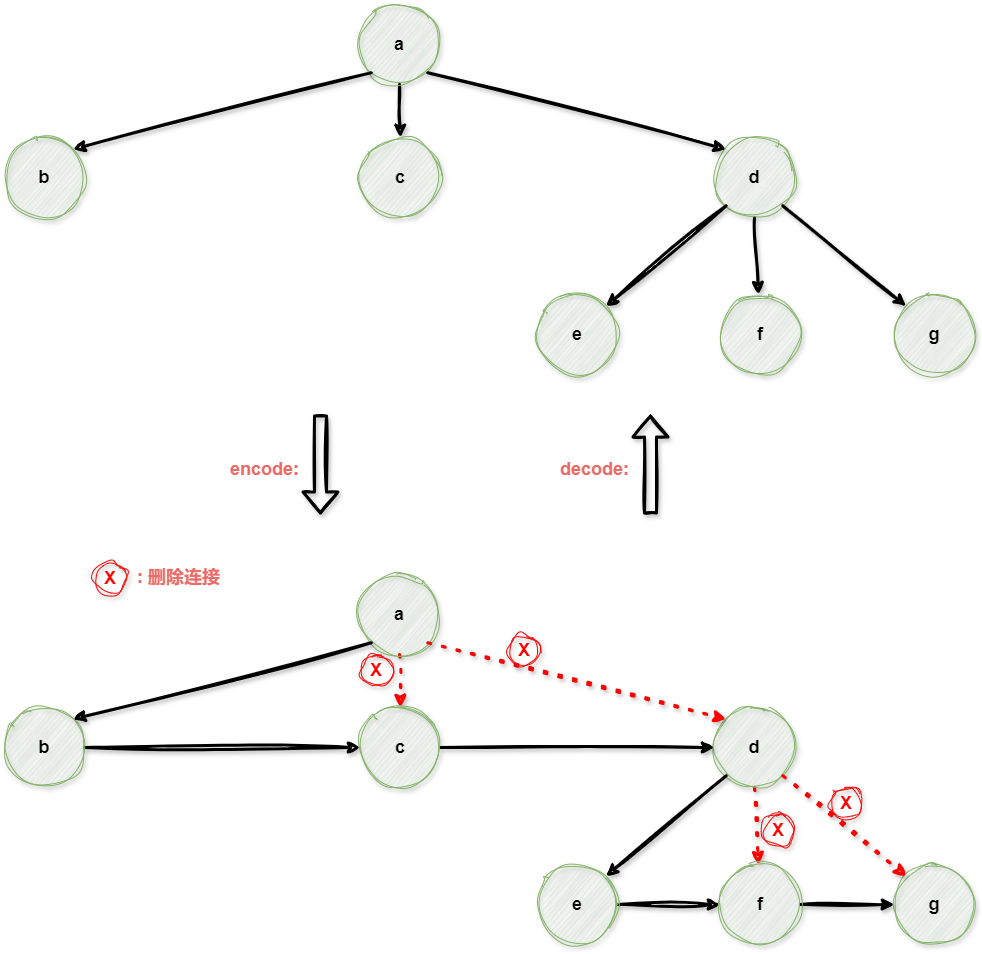

The diagram above was exported from draw.io. Its source (the exported page's mxGraphModel, read from the mxfile embedded in the PNG):
<mxGraphModel dx="1706" dy="1023" grid="1" gridSize="10" guides="1" tooltips="1" connect="1" arrows="1" fold="1" page="1" pageScale="1" pageWidth="1169" pageHeight="1654" math="0" shadow="0">
  <root>
    <mxCell id="0" />
    <mxCell id="1" parent="0" />
    <mxCell id="KpSxp35oR7d2ZCQlxgrC-21" value="" style="shape=flexArrow;endArrow=classic;html=1;rounded=0;shadow=1;labelBackgroundColor=default;sketch=1;fontFamily=Helvetica;fontSize=18;fontColor=default;strokeColor=default;strokeWidth=3;swimlaneLine=0;fontStyle=1" edge="1" parent="1">
      <mxGeometry width="50" height="50" relative="1" as="geometry">
        <mxPoint x="1000" y="1510" as="sourcePoint" />
        <mxPoint x="1000" y="1610" as="targetPoint" />
      </mxGeometry>
    </mxCell>
    <mxCell id="KpSxp35oR7d2ZCQlxgrC-22" value="" style="shape=flexArrow;endArrow=classic;html=1;rounded=0;shadow=1;labelBackgroundColor=default;sketch=1;fontFamily=Helvetica;fontSize=18;fontColor=default;strokeColor=default;strokeWidth=3;swimlaneLine=0;fontStyle=1;tempflowAnimation=0;" edge="1" parent="1">
      <mxGeometry width="50" height="50" relative="1" as="geometry">
        <mxPoint x="1330" y="1610" as="sourcePoint" />
        <mxPoint x="1330" y="1510" as="targetPoint" />
      </mxGeometry>
    </mxCell>
    <mxCell id="KpSxp35oR7d2ZCQlxgrC-23" value="&lt;font color=&quot;#ea6b66&quot; style=&quot;font-size: 18px;&quot;&gt;&lt;span style=&quot;font-size: 18px;&quot;&gt;encode:&lt;/span&gt;&lt;/font&gt;" style="text;html=1;align=right;verticalAlign=middle;resizable=0;points=[];autosize=1;strokeColor=none;fillColor=none;fontSize=18;tempflowAnimation=1;sketch=1;shadow=1;swimlaneLine=0;fontStyle=1" vertex="1" parent="1">
      <mxGeometry x="890.0000000000002" y="1545" width="90" height="40" as="geometry" />
    </mxCell>
    <mxCell id="KpSxp35oR7d2ZCQlxgrC-24" value="&lt;font color=&quot;#ea6b66&quot; style=&quot;font-size: 18px;&quot;&gt;&lt;span style=&quot;font-size: 18px;&quot;&gt;decode:&lt;/span&gt;&lt;/font&gt;" style="text;html=1;align=right;verticalAlign=middle;resizable=0;points=[];autosize=1;strokeColor=none;fillColor=none;fontSize=18;tempflowAnimation=1;sketch=1;shadow=1;swimlaneLine=0;fontStyle=1" vertex="1" parent="1">
      <mxGeometry x="1220" y="1545" width="90" height="40" as="geometry" />
    </mxCell>
    <mxCell id="KpSxp35oR7d2ZCQlxgrC-18" style="edgeStyle=none;rounded=0;sketch=1;jiggle=2;curveFitting=1;orthogonalLoop=1;jettySize=auto;html=1;exitX=0.5;exitY=1;exitDx=0;exitDy=0;entryX=0.5;entryY=0;entryDx=0;entryDy=0;shadow=1;strokeColor=default;strokeWidth=3;align=center;verticalAlign=middle;fontFamily=Helvetica;fontSize=11;fontColor=default;labelBackgroundColor=default;endArrow=classic;fontStyle=1" edge="1" parent="1" source="KpSxp35oR7d2ZCQlxgrC-2" target="KpSxp35oR7d2ZCQlxgrC-16">
      <mxGeometry relative="1" as="geometry" />
    </mxCell>
    <mxCell id="KpSxp35oR7d2ZCQlxgrC-2" value="&lt;span style=&quot;font-size: 18px;&quot;&gt;&lt;span&gt;a&lt;/span&gt;&lt;br style=&quot;font-size: 18px;&quot;&gt;&lt;/span&gt;" style="ellipse;whiteSpace=wrap;html=1;aspect=fixed;fillColor=#d5e8d4;strokeColor=#82b366;fontSize=18;sketch=1;curveFitting=1;jiggle=2;shadow=1;fontStyle=1" vertex="1" parent="1">
      <mxGeometry x="1039" y="1100" width="80" height="80" as="geometry" />
    </mxCell>
    <mxCell id="KpSxp35oR7d2ZCQlxgrC-3" value="&lt;span style=&quot;font-size: 18px;&quot;&gt;&lt;span&gt;b&lt;/span&gt;&lt;br style=&quot;font-size: 18px;&quot;&gt;&lt;/span&gt;" style="ellipse;whiteSpace=wrap;html=1;aspect=fixed;fillColor=#d5e8d4;strokeColor=#82b366;fontSize=18;sketch=1;curveFitting=1;jiggle=2;shadow=1;fontStyle=1" vertex="1" parent="1">
      <mxGeometry x="684" y="1233" width="80" height="80" as="geometry" />
    </mxCell>
    <mxCell id="KpSxp35oR7d2ZCQlxgrC-4" style="rounded=0;orthogonalLoop=1;jettySize=auto;html=1;exitX=0;exitY=1;exitDx=0;exitDy=0;entryX=1;entryY=0;entryDx=0;entryDy=0;strokeWidth=3;sketch=1;curveFitting=1;jiggle=2;shadow=1;fontStyle=1" edge="1" parent="1" source="KpSxp35oR7d2ZCQlxgrC-2" target="KpSxp35oR7d2ZCQlxgrC-3">
      <mxGeometry relative="1" as="geometry" />
    </mxCell>
    <mxCell id="KpSxp35oR7d2ZCQlxgrC-20" style="edgeStyle=none;rounded=0;sketch=1;jiggle=2;curveFitting=1;orthogonalLoop=1;jettySize=auto;html=1;exitX=0.5;exitY=1;exitDx=0;exitDy=0;shadow=1;strokeColor=default;strokeWidth=3;align=center;verticalAlign=middle;fontFamily=Helvetica;fontSize=11;fontColor=default;labelBackgroundColor=default;endArrow=classic;fontStyle=1" edge="1" parent="1" source="KpSxp35oR7d2ZCQlxgrC-5" target="KpSxp35oR7d2ZCQlxgrC-19">
      <mxGeometry relative="1" as="geometry" />
    </mxCell>
    <mxCell id="KpSxp35oR7d2ZCQlxgrC-5" value="&lt;span style=&quot;font-size: 18px;&quot;&gt;&lt;span&gt;d&lt;/span&gt;&lt;br style=&quot;font-size: 18px;&quot;&gt;&lt;/span&gt;" style="ellipse;whiteSpace=wrap;html=1;aspect=fixed;fillColor=#d5e8d4;strokeColor=#82b366;fontSize=18;sketch=1;curveFitting=1;jiggle=2;shadow=1;fontStyle=1" vertex="1" parent="1">
      <mxGeometry x="1394" y="1233" width="80" height="80" as="geometry" />
    </mxCell>
    <mxCell id="KpSxp35oR7d2ZCQlxgrC-6" style="rounded=0;orthogonalLoop=1;jettySize=auto;html=1;exitX=1;exitY=1;exitDx=0;exitDy=0;entryX=0;entryY=0;entryDx=0;entryDy=0;strokeWidth=3;sketch=1;curveFitting=1;jiggle=2;shadow=1;fontStyle=1" edge="1" parent="1" source="KpSxp35oR7d2ZCQlxgrC-2" target="KpSxp35oR7d2ZCQlxgrC-5">
      <mxGeometry relative="1" as="geometry" />
    </mxCell>
    <mxCell id="KpSxp35oR7d2ZCQlxgrC-11" value="&lt;span style=&quot;font-size: 18px;&quot;&gt;&lt;span&gt;e&lt;/span&gt;&lt;br style=&quot;font-size: 18px;&quot;&gt;&lt;/span&gt;" style="ellipse;whiteSpace=wrap;html=1;aspect=fixed;fillColor=#d5e8d4;strokeColor=#82b366;fontSize=18;sketch=1;curveFitting=1;jiggle=2;shadow=1;fontStyle=1" vertex="1" parent="1">
      <mxGeometry x="1217" y="1390" width="80" height="80" as="geometry" />
    </mxCell>
    <mxCell id="KpSxp35oR7d2ZCQlxgrC-12" style="rounded=0;orthogonalLoop=1;jettySize=auto;html=1;exitX=0;exitY=1;exitDx=0;exitDy=0;entryX=1;entryY=0;entryDx=0;entryDy=0;strokeWidth=3;sketch=1;curveFitting=1;jiggle=2;shadow=1;fontStyle=1" edge="1" parent="1" source="KpSxp35oR7d2ZCQlxgrC-5" target="KpSxp35oR7d2ZCQlxgrC-11">
      <mxGeometry relative="1" as="geometry" />
    </mxCell>
    <mxCell id="KpSxp35oR7d2ZCQlxgrC-13" value="&lt;span style=&quot;font-size: 18px;&quot;&gt;&lt;span&gt;g&lt;/span&gt;&lt;br style=&quot;font-size: 18px;&quot;&gt;&lt;/span&gt;" style="ellipse;whiteSpace=wrap;html=1;aspect=fixed;fillColor=#d5e8d4;strokeColor=#82b366;fontSize=18;sketch=1;curveFitting=1;jiggle=2;shadow=1;fontStyle=1" vertex="1" parent="1">
      <mxGeometry x="1574" y="1390" width="80" height="80" as="geometry" />
    </mxCell>
    <mxCell id="KpSxp35oR7d2ZCQlxgrC-14" style="rounded=0;orthogonalLoop=1;jettySize=auto;html=1;exitX=1;exitY=1;exitDx=0;exitDy=0;entryX=0;entryY=0;entryDx=0;entryDy=0;strokeWidth=3;sketch=1;curveFitting=1;jiggle=2;shadow=1;fontStyle=1" edge="1" parent="1" source="KpSxp35oR7d2ZCQlxgrC-5" target="KpSxp35oR7d2ZCQlxgrC-13">
      <mxGeometry relative="1" as="geometry" />
    </mxCell>
    <mxCell id="KpSxp35oR7d2ZCQlxgrC-16" value="&lt;span style=&quot;font-size: 18px;&quot;&gt;&lt;span&gt;c&lt;/span&gt;&lt;br style=&quot;font-size: 18px;&quot;&gt;&lt;/span&gt;" style="ellipse;whiteSpace=wrap;html=1;aspect=fixed;fillColor=#d5e8d4;strokeColor=#82b366;fontSize=18;sketch=1;curveFitting=1;jiggle=2;shadow=1;fontStyle=1" vertex="1" parent="1">
      <mxGeometry x="1040" y="1233" width="80" height="80" as="geometry" />
    </mxCell>
    <mxCell id="KpSxp35oR7d2ZCQlxgrC-19" value="f" style="ellipse;whiteSpace=wrap;html=1;aspect=fixed;fillColor=#d5e8d4;strokeColor=#82b366;fontSize=18;sketch=1;curveFitting=1;jiggle=2;shadow=1;fontStyle=1" vertex="1" parent="1">
      <mxGeometry x="1400" y="1390" width="80" height="80" as="geometry" />
    </mxCell>
    <mxCell id="KpSxp35oR7d2ZCQlxgrC-39" style="edgeStyle=none;rounded=0;sketch=1;jiggle=2;curveFitting=1;orthogonalLoop=1;jettySize=auto;html=1;exitX=0.5;exitY=1;exitDx=0;exitDy=0;entryX=0.5;entryY=0;entryDx=0;entryDy=0;shadow=1;strokeColor=#FF0000;strokeWidth=3;align=center;verticalAlign=middle;fontFamily=Helvetica;fontSize=11;fontColor=default;labelBackgroundColor=default;endArrow=classic;dashed=1;dashPattern=1 4;fontStyle=1" edge="1" source="KpSxp35oR7d2ZCQlxgrC-40" target="KpSxp35oR7d2ZCQlxgrC-50" parent="1">
      <mxGeometry relative="1" as="geometry" />
    </mxCell>
    <mxCell id="KpSxp35oR7d2ZCQlxgrC-40" value="&lt;span style=&quot;font-size: 18px;&quot;&gt;&lt;span&gt;a&lt;/span&gt;&lt;br style=&quot;font-size: 18px;&quot;&gt;&lt;/span&gt;" style="ellipse;whiteSpace=wrap;html=1;aspect=fixed;fillColor=#d5e8d4;strokeColor=#82b366;fontSize=18;sketch=1;curveFitting=1;jiggle=2;shadow=1;fontStyle=1" vertex="1" parent="1">
      <mxGeometry x="1039" y="1670" width="80" height="80" as="geometry" />
    </mxCell>
    <mxCell id="KpSxp35oR7d2ZCQlxgrC-52" style="edgeStyle=none;rounded=0;sketch=1;jiggle=2;curveFitting=1;orthogonalLoop=1;jettySize=auto;html=1;exitX=1;exitY=0.5;exitDx=0;exitDy=0;entryX=0;entryY=0.5;entryDx=0;entryDy=0;shadow=1;strokeColor=default;strokeWidth=3;align=center;verticalAlign=middle;fontFamily=Helvetica;fontSize=11;fontColor=default;labelBackgroundColor=default;endArrow=classic;fontStyle=1" edge="1" parent="1" source="KpSxp35oR7d2ZCQlxgrC-41" target="KpSxp35oR7d2ZCQlxgrC-50">
      <mxGeometry relative="1" as="geometry" />
    </mxCell>
    <mxCell id="KpSxp35oR7d2ZCQlxgrC-41" value="&lt;span style=&quot;font-size: 18px;&quot;&gt;&lt;span&gt;b&lt;/span&gt;&lt;br style=&quot;font-size: 18px;&quot;&gt;&lt;/span&gt;" style="ellipse;whiteSpace=wrap;html=1;aspect=fixed;fillColor=#d5e8d4;strokeColor=#82b366;fontSize=18;sketch=1;curveFitting=1;jiggle=2;shadow=1;fontStyle=1" vertex="1" parent="1">
      <mxGeometry x="684" y="1803" width="80" height="80" as="geometry" />
    </mxCell>
    <mxCell id="KpSxp35oR7d2ZCQlxgrC-42" style="rounded=0;orthogonalLoop=1;jettySize=auto;html=1;exitX=0;exitY=1;exitDx=0;exitDy=0;entryX=1;entryY=0;entryDx=0;entryDy=0;strokeWidth=3;sketch=1;curveFitting=1;jiggle=2;shadow=1;fontStyle=1" edge="1" source="KpSxp35oR7d2ZCQlxgrC-40" target="KpSxp35oR7d2ZCQlxgrC-41" parent="1">
      <mxGeometry relative="1" as="geometry" />
    </mxCell>
    <mxCell id="KpSxp35oR7d2ZCQlxgrC-56" style="edgeStyle=none;rounded=0;sketch=1;jiggle=2;curveFitting=1;orthogonalLoop=1;jettySize=auto;html=1;exitX=0.5;exitY=1;exitDx=0;exitDy=0;shadow=1;strokeColor=#FF0000;strokeWidth=3;align=center;verticalAlign=middle;fontFamily=Helvetica;fontSize=11;fontColor=default;labelBackgroundColor=default;endArrow=classic;dashed=1;dashPattern=1 4;fontStyle=1" edge="1" parent="1" source="KpSxp35oR7d2ZCQlxgrC-44" target="KpSxp35oR7d2ZCQlxgrC-51">
      <mxGeometry relative="1" as="geometry" />
    </mxCell>
    <mxCell id="KpSxp35oR7d2ZCQlxgrC-44" value="&lt;span style=&quot;font-size: 18px;&quot;&gt;&lt;span&gt;d&lt;/span&gt;&lt;br style=&quot;font-size: 18px;&quot;&gt;&lt;/span&gt;" style="ellipse;whiteSpace=wrap;html=1;aspect=fixed;fillColor=#d5e8d4;strokeColor=#82b366;fontSize=18;sketch=1;curveFitting=1;jiggle=2;shadow=1;fontStyle=1" vertex="1" parent="1">
      <mxGeometry x="1394" y="1803" width="80" height="80" as="geometry" />
    </mxCell>
    <mxCell id="KpSxp35oR7d2ZCQlxgrC-45" style="rounded=0;orthogonalLoop=1;jettySize=auto;html=1;exitX=1;exitY=1;exitDx=0;exitDy=0;entryX=0;entryY=0;entryDx=0;entryDy=0;strokeWidth=3;sketch=1;curveFitting=1;jiggle=2;shadow=1;dashed=1;dashPattern=1 4;strokeColor=#FF0000;fontStyle=1" edge="1" source="KpSxp35oR7d2ZCQlxgrC-40" target="KpSxp35oR7d2ZCQlxgrC-44" parent="1">
      <mxGeometry relative="1" as="geometry" />
    </mxCell>
    <mxCell id="KpSxp35oR7d2ZCQlxgrC-54" style="edgeStyle=none;rounded=0;sketch=1;jiggle=2;curveFitting=1;orthogonalLoop=1;jettySize=auto;html=1;exitX=1;exitY=0.5;exitDx=0;exitDy=0;entryX=0;entryY=0.5;entryDx=0;entryDy=0;shadow=1;strokeColor=default;strokeWidth=3;align=center;verticalAlign=middle;fontFamily=Helvetica;fontSize=11;fontColor=default;labelBackgroundColor=default;endArrow=classic;fontStyle=1" edge="1" parent="1" source="KpSxp35oR7d2ZCQlxgrC-46" target="KpSxp35oR7d2ZCQlxgrC-51">
      <mxGeometry relative="1" as="geometry" />
    </mxCell>
    <mxCell id="KpSxp35oR7d2ZCQlxgrC-46" value="&lt;span style=&quot;font-size: 18px;&quot;&gt;&lt;span&gt;e&lt;/span&gt;&lt;br style=&quot;font-size: 18px;&quot;&gt;&lt;/span&gt;" style="ellipse;whiteSpace=wrap;html=1;aspect=fixed;fillColor=#d5e8d4;strokeColor=#82b366;fontSize=18;sketch=1;curveFitting=1;jiggle=2;shadow=1;fontStyle=1" vertex="1" parent="1">
      <mxGeometry x="1217" y="1960" width="80" height="80" as="geometry" />
    </mxCell>
    <mxCell id="KpSxp35oR7d2ZCQlxgrC-47" style="rounded=0;orthogonalLoop=1;jettySize=auto;html=1;exitX=0;exitY=1;exitDx=0;exitDy=0;entryX=1;entryY=0;entryDx=0;entryDy=0;strokeWidth=3;sketch=1;curveFitting=1;jiggle=2;shadow=1;fontStyle=1" edge="1" source="KpSxp35oR7d2ZCQlxgrC-44" target="KpSxp35oR7d2ZCQlxgrC-46" parent="1">
      <mxGeometry relative="1" as="geometry" />
    </mxCell>
    <mxCell id="KpSxp35oR7d2ZCQlxgrC-48" value="&lt;span style=&quot;font-size: 18px;&quot;&gt;&lt;span&gt;g&lt;/span&gt;&lt;br style=&quot;font-size: 18px;&quot;&gt;&lt;/span&gt;" style="ellipse;whiteSpace=wrap;html=1;aspect=fixed;fillColor=#d5e8d4;strokeColor=#82b366;fontSize=18;sketch=1;curveFitting=1;jiggle=2;shadow=1;fontStyle=1" vertex="1" parent="1">
      <mxGeometry x="1574" y="1960" width="80" height="80" as="geometry" />
    </mxCell>
    <mxCell id="KpSxp35oR7d2ZCQlxgrC-49" style="rounded=0;orthogonalLoop=1;jettySize=auto;html=1;exitX=1;exitY=1;exitDx=0;exitDy=0;entryX=0;entryY=0;entryDx=0;entryDy=0;strokeWidth=3;sketch=1;curveFitting=1;jiggle=2;shadow=1;dashed=1;dashPattern=1 4;strokeColor=#FF0000;fontStyle=1" edge="1" source="KpSxp35oR7d2ZCQlxgrC-44" target="KpSxp35oR7d2ZCQlxgrC-48" parent="1">
      <mxGeometry relative="1" as="geometry" />
    </mxCell>
    <mxCell id="KpSxp35oR7d2ZCQlxgrC-53" style="edgeStyle=none;rounded=0;sketch=1;jiggle=2;curveFitting=1;orthogonalLoop=1;jettySize=auto;html=1;exitX=1;exitY=0.5;exitDx=0;exitDy=0;entryX=0;entryY=0.5;entryDx=0;entryDy=0;shadow=1;strokeColor=default;strokeWidth=3;align=center;verticalAlign=middle;fontFamily=Helvetica;fontSize=11;fontColor=default;labelBackgroundColor=default;endArrow=classic;fontStyle=1" edge="1" parent="1" source="KpSxp35oR7d2ZCQlxgrC-50" target="KpSxp35oR7d2ZCQlxgrC-44">
      <mxGeometry relative="1" as="geometry" />
    </mxCell>
    <mxCell id="KpSxp35oR7d2ZCQlxgrC-50" value="&lt;span style=&quot;font-size: 18px;&quot;&gt;&lt;span&gt;c&lt;/span&gt;&lt;br style=&quot;font-size: 18px;&quot;&gt;&lt;/span&gt;" style="ellipse;whiteSpace=wrap;html=1;aspect=fixed;fillColor=#d5e8d4;strokeColor=#82b366;fontSize=18;sketch=1;curveFitting=1;jiggle=2;shadow=1;fontStyle=1" vertex="1" parent="1">
      <mxGeometry x="1040" y="1803" width="80" height="80" as="geometry" />
    </mxCell>
    <mxCell id="KpSxp35oR7d2ZCQlxgrC-55" style="edgeStyle=none;rounded=0;sketch=1;jiggle=2;curveFitting=1;orthogonalLoop=1;jettySize=auto;html=1;exitX=1;exitY=0.5;exitDx=0;exitDy=0;entryX=0;entryY=0.5;entryDx=0;entryDy=0;shadow=1;strokeColor=default;strokeWidth=3;align=center;verticalAlign=middle;fontFamily=Helvetica;fontSize=11;fontColor=default;labelBackgroundColor=default;endArrow=classic;fontStyle=1" edge="1" parent="1" source="KpSxp35oR7d2ZCQlxgrC-51" target="KpSxp35oR7d2ZCQlxgrC-48">
      <mxGeometry relative="1" as="geometry" />
    </mxCell>
    <mxCell id="KpSxp35oR7d2ZCQlxgrC-51" value="f" style="ellipse;whiteSpace=wrap;html=1;aspect=fixed;fillColor=#d5e8d4;strokeColor=#82b366;fontSize=18;sketch=1;curveFitting=1;jiggle=2;shadow=1;fontStyle=1" vertex="1" parent="1">
      <mxGeometry x="1400" y="1960" width="80" height="80" as="geometry" />
    </mxCell>
    <mxCell id="KpSxp35oR7d2ZCQlxgrC-57" value="&lt;font color=&quot;#ff0000&quot; style=&quot;font-size: 18px;&quot;&gt;&lt;span style=&quot;font-size: 18px;&quot;&gt;X&lt;/span&gt;&lt;/font&gt;" style="ellipse;whiteSpace=wrap;html=1;aspect=fixed;strokeColor=#f70808;fillColor=none;fontStyle=1;fontSize=18;sketch=1;curveFitting=1;jiggle=2;shadow=1;" vertex="1" parent="1">
      <mxGeometry x="1188" y="1730" width="32" height="32" as="geometry" />
    </mxCell>
    <mxCell id="KpSxp35oR7d2ZCQlxgrC-58" value="&lt;font color=&quot;#ff0000&quot; style=&quot;font-size: 18px;&quot;&gt;&lt;span style=&quot;font-size: 18px;&quot;&gt;X&lt;/span&gt;&lt;/font&gt;" style="ellipse;whiteSpace=wrap;html=1;aspect=fixed;strokeColor=#f70808;fillColor=none;fontStyle=1;fontSize=18;sketch=1;curveFitting=1;jiggle=2;shadow=1;" vertex="1" parent="1">
      <mxGeometry x="1040" y="1750" width="32" height="32" as="geometry" />
    </mxCell>
    <mxCell id="KpSxp35oR7d2ZCQlxgrC-59" value="&lt;font color=&quot;#ff0000&quot; style=&quot;font-size: 18px;&quot;&gt;&lt;span style=&quot;font-size: 18px;&quot;&gt;X&lt;/span&gt;&lt;/font&gt;" style="ellipse;whiteSpace=wrap;html=1;aspect=fixed;strokeColor=#f70808;fillColor=none;fontStyle=1;fontSize=18;sketch=1;curveFitting=1;jiggle=2;shadow=1;" vertex="1" parent="1">
      <mxGeometry x="1442" y="1910" width="32" height="32" as="geometry" />
    </mxCell>
    <mxCell id="KpSxp35oR7d2ZCQlxgrC-60" value="&lt;font color=&quot;#ff0000&quot; style=&quot;font-size: 18px;&quot;&gt;&lt;span style=&quot;font-size: 18px;&quot;&gt;X&lt;/span&gt;&lt;/font&gt;" style="ellipse;whiteSpace=wrap;html=1;aspect=fixed;strokeColor=#f70808;fillColor=none;fontStyle=1;fontSize=18;sketch=1;curveFitting=1;jiggle=2;shadow=1;" vertex="1" parent="1">
      <mxGeometry x="1510" y="1883" width="32" height="32" as="geometry" />
    </mxCell>
    <mxCell id="KpSxp35oR7d2ZCQlxgrC-62" value="&lt;font color=&quot;#ff0000&quot; style=&quot;font-size: 18px;&quot;&gt;&lt;span style=&quot;font-size: 18px;&quot;&gt;X&lt;/span&gt;&lt;/font&gt;" style="ellipse;whiteSpace=wrap;html=1;aspect=fixed;strokeColor=#f70808;fillColor=none;fontStyle=1;fontSize=18;sketch=1;curveFitting=1;jiggle=2;shadow=1;" vertex="1" parent="1">
      <mxGeometry x="774" y="1658" width="32" height="32" as="geometry" />
    </mxCell>
    <mxCell id="KpSxp35oR7d2ZCQlxgrC-63" value="&lt;font style=&quot;font-size: 18px;&quot; color=&quot;#ea6b66&quot;&gt;&lt;span style=&quot;font-size: 18px;&quot;&gt;&amp;nbsp;: 删除连接&lt;/span&gt;&lt;/font&gt;" style="text;html=1;align=left;verticalAlign=middle;resizable=0;points=[];autosize=1;strokeColor=none;fillColor=none;fontSize=18;sketch=1;curveFitting=1;jiggle=2;shadow=1;fontStyle=1" vertex="1" parent="1">
      <mxGeometry x="810" y="1653" width="110" height="40" as="geometry" />
    </mxCell>
  </root>
</mxGraphModel>